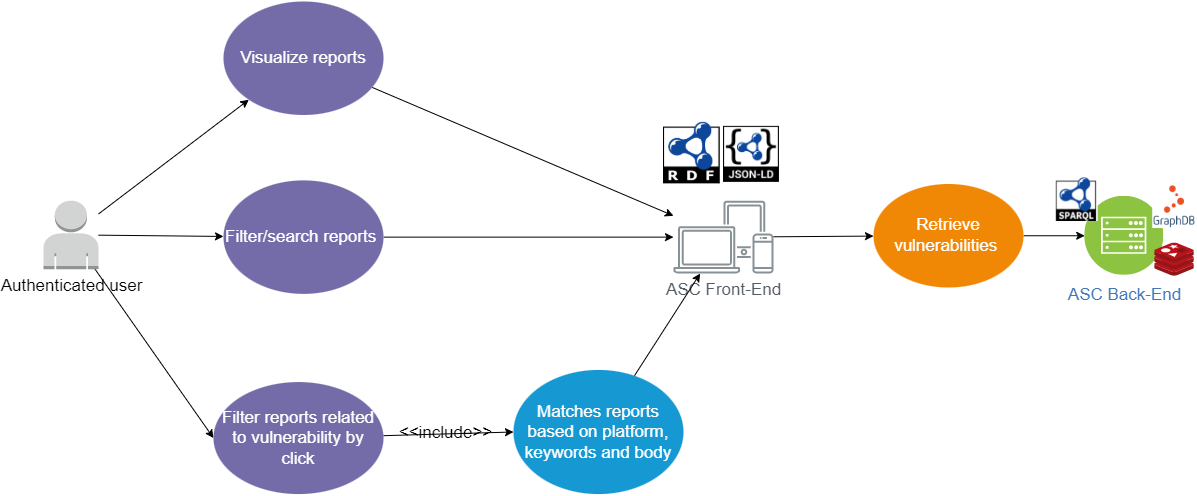

The diagram above was exported from draw.io. Its source (the exported page's mxGraphModel, read from the mxfile embedded in the PNG):
<mxGraphModel dx="3554" dy="752" grid="1" gridSize="10" guides="1" tooltips="1" connect="1" arrows="1" fold="1" page="1" pageScale="1" pageWidth="1169" pageHeight="827" background="none" math="0" shadow="0">
  <root>
    <mxCell id="0" />
    <mxCell id="1" parent="0" />
    <mxCell id="MydffE2L_Uc_DgFvPF0y-1542" style="rounded=0;orthogonalLoop=1;jettySize=auto;html=1;fontSize=17;" edge="1" parent="1" source="MydffE2L_Uc_DgFvPF0y-1545" target="MydffE2L_Uc_DgFvPF0y-1547">
      <mxGeometry relative="1" as="geometry" />
    </mxCell>
    <mxCell id="MydffE2L_Uc_DgFvPF0y-1544" style="rounded=0;orthogonalLoop=1;jettySize=auto;html=1;entryX=0;entryY=0.5;entryDx=0;entryDy=0;fontSize=17;" edge="1" parent="1" source="MydffE2L_Uc_DgFvPF0y-1545" target="MydffE2L_Uc_DgFvPF0y-1549">
      <mxGeometry relative="1" as="geometry" />
    </mxCell>
    <mxCell id="MydffE2L_Uc_DgFvPF0y-1558" style="rounded=0;orthogonalLoop=1;jettySize=auto;html=1;fontSize=17;" edge="1" parent="1" source="MydffE2L_Uc_DgFvPF0y-1545" target="MydffE2L_Uc_DgFvPF0y-1557">
      <mxGeometry relative="1" as="geometry" />
    </mxCell>
    <mxCell id="MydffE2L_Uc_DgFvPF0y-1545" value="Authenticated user" style="outlineConnect=0;dashed=0;verticalLabelPosition=bottom;verticalAlign=top;align=center;html=1;shape=mxgraph.aws3.user;fillColor=#D2D3D3;gradientColor=none;fontSize=17;" vertex="1" parent="1">
      <mxGeometry x="-1180" y="459.13" width="55" height="68.5" as="geometry" />
    </mxCell>
    <mxCell id="MydffE2L_Uc_DgFvPF0y-1546" style="edgeStyle=none;rounded=0;orthogonalLoop=1;jettySize=auto;html=1;fontSize=17;" edge="1" parent="1" source="MydffE2L_Uc_DgFvPF0y-1547" target="MydffE2L_Uc_DgFvPF0y-1552">
      <mxGeometry relative="1" as="geometry" />
    </mxCell>
    <mxCell id="MydffE2L_Uc_DgFvPF0y-1547" value="Visualize reports" style="ellipse;whiteSpace=wrap;html=1;shadow=0;fontFamily=Helvetica;fontSize=17;fontColor=#FFFFFF;align=center;strokeWidth=3;fillColor=#736ca8;strokeColor=none;" vertex="1" parent="1">
      <mxGeometry x="-1000" y="260" width="160" height="113.5" as="geometry" />
    </mxCell>
    <mxCell id="MydffE2L_Uc_DgFvPF0y-1548" style="edgeStyle=none;rounded=0;orthogonalLoop=1;jettySize=auto;html=1;entryX=0;entryY=0.5;entryDx=0;entryDy=0;fontSize=17;" edge="1" parent="1" source="MydffE2L_Uc_DgFvPF0y-1549" target="MydffE2L_Uc_DgFvPF0y-1570">
      <mxGeometry relative="1" as="geometry" />
    </mxCell>
    <mxCell id="MydffE2L_Uc_DgFvPF0y-1571" value="&amp;lt;&amp;lt;include&amp;gt;&amp;gt;" style="edgeLabel;html=1;align=center;verticalAlign=middle;resizable=0;points=[];fontSize=17;labelBackgroundColor=none;" vertex="1" connectable="0" parent="MydffE2L_Uc_DgFvPF0y-1548">
      <mxGeometry x="0.2669" relative="1" as="geometry">
        <mxPoint x="-20" as="offset" />
      </mxGeometry>
    </mxCell>
    <mxCell id="MydffE2L_Uc_DgFvPF0y-1549" value="Filter reports related to vulnerability by click" style="ellipse;whiteSpace=wrap;html=1;shadow=0;fontFamily=Helvetica;fontSize=17;fontColor=#FFFFFF;align=center;strokeWidth=3;fillColor=#736ca8;strokeColor=none;" vertex="1" parent="1">
      <mxGeometry x="-1010" y="640.56" width="170" height="112" as="geometry" />
    </mxCell>
    <mxCell id="MydffE2L_Uc_DgFvPF0y-1565" style="edgeStyle=none;rounded=0;orthogonalLoop=1;jettySize=auto;html=1;fontSize=17;" edge="1" parent="1" source="MydffE2L_Uc_DgFvPF0y-1552" target="MydffE2L_Uc_DgFvPF0y-1564">
      <mxGeometry relative="1" as="geometry" />
    </mxCell>
    <mxCell id="MydffE2L_Uc_DgFvPF0y-1552" value="ASC Front-End" style="sketch=0;outlineConnect=0;gradientColor=none;fontColor=#545B64;strokeColor=none;fillColor=#879196;dashed=0;verticalLabelPosition=bottom;verticalAlign=top;align=center;html=1;fontSize=17;fontStyle=0;aspect=fixed;shape=mxgraph.aws4.illustration_devices;pointerEvents=1" vertex="1" parent="1">
      <mxGeometry x="-550" y="459.13" width="100" height="73" as="geometry" />
    </mxCell>
    <mxCell id="MydffE2L_Uc_DgFvPF0y-1559" style="rounded=0;orthogonalLoop=1;jettySize=auto;html=1;fontSize=17;" edge="1" parent="1" source="MydffE2L_Uc_DgFvPF0y-1557" target="MydffE2L_Uc_DgFvPF0y-1552">
      <mxGeometry relative="1" as="geometry" />
    </mxCell>
    <mxCell id="MydffE2L_Uc_DgFvPF0y-1557" value="Filter/search reports&amp;nbsp;" style="ellipse;whiteSpace=wrap;html=1;shadow=0;fontFamily=Helvetica;fontSize=17;fontColor=#FFFFFF;align=center;strokeWidth=3;fillColor=#736ca8;strokeColor=none;" vertex="1" parent="1">
      <mxGeometry x="-1000" y="438.88" width="160" height="113.5" as="geometry" />
    </mxCell>
    <mxCell id="MydffE2L_Uc_DgFvPF0y-1560" value="ASC Back-End" style="aspect=fixed;perimeter=ellipsePerimeter;html=1;align=center;shadow=0;dashed=0;fontColor=#4277BB;labelBackgroundColor=#ffffff;fontSize=17;spacingTop=3;image;image=img/lib/ibm/infrastructure/mobile_backend.svg;" vertex="1" parent="1">
      <mxGeometry x="-138.78" y="454.75" width="79" height="79" as="geometry" />
    </mxCell>
    <mxCell id="MydffE2L_Uc_DgFvPF0y-1562" value="" style="sketch=0;aspect=fixed;html=1;points=[];align=center;image;fontSize=17;image=img/lib/mscae/Cache_Redis_Product.svg;" vertex="1" parent="1">
      <mxGeometry x="-68.78" y="501.47" width="39.62" height="33.28" as="geometry" />
    </mxCell>
    <mxCell id="MydffE2L_Uc_DgFvPF0y-1563" value="" style="shape=image;verticalLabelPosition=bottom;labelBackgroundColor=default;verticalAlign=top;aspect=fixed;imageAspect=0;image=https://upload.wikimedia.org/wikipedia/commons/b/b2/Ontotext_GraphDB_Logo.png;fontSize=17;" vertex="1" parent="1">
      <mxGeometry x="-70.78" y="443.5" width="43.5" height="43.5" as="geometry" />
    </mxCell>
    <mxCell id="MydffE2L_Uc_DgFvPF0y-1566" style="edgeStyle=none;rounded=0;orthogonalLoop=1;jettySize=auto;html=1;fontSize=17;" edge="1" parent="1" source="MydffE2L_Uc_DgFvPF0y-1564" target="MydffE2L_Uc_DgFvPF0y-1560">
      <mxGeometry relative="1" as="geometry" />
    </mxCell>
    <mxCell id="MydffE2L_Uc_DgFvPF0y-1564" value="Retrieve vulnerabilities&amp;nbsp;" style="ellipse;whiteSpace=wrap;html=1;shadow=0;fontFamily=Helvetica;fontSize=17;fontColor=#FFFFFF;align=center;strokeWidth=3;fillColor=#F08705;strokeColor=none;gradientColor=none;" vertex="1" parent="1">
      <mxGeometry x="-350" y="442.5" width="150" height="103.5" as="geometry" />
    </mxCell>
    <mxCell id="MydffE2L_Uc_DgFvPF0y-1567" value="" style="shape=image;verticalLabelPosition=bottom;labelBackgroundColor=default;verticalAlign=top;aspect=fixed;imageAspect=0;image=data:image/png,(base64 omitted: 5848 chars);fontSize=17;" vertex="1" parent="1">
      <mxGeometry x="-560" y="380.88" width="56.76" height="61.5" as="geometry" />
    </mxCell>
    <mxCell id="MydffE2L_Uc_DgFvPF0y-1568" value="" style="shape=image;verticalLabelPosition=bottom;labelBackgroundColor=default;verticalAlign=top;aspect=fixed;imageAspect=0;image=data:image/png,(base64 omitted: 6696 chars);fontSize=17;" vertex="1" parent="1">
      <mxGeometry x="-168.78" y="436.5" width="43.5" height="43.5" as="geometry" />
    </mxCell>
    <mxCell id="MydffE2L_Uc_DgFvPF0y-1569" value="" style="shape=image;verticalLabelPosition=bottom;labelBackgroundColor=default;verticalAlign=top;aspect=fixed;imageAspect=0;image=https://www.drupal.org/files/project-images/json-ld-logo.png;fontSize=17;" vertex="1" parent="1">
      <mxGeometry x="-500" y="384.88" width="56" height="56" as="geometry" />
    </mxCell>
    <mxCell id="MydffE2L_Uc_DgFvPF0y-1572" style="edgeStyle=none;rounded=0;orthogonalLoop=1;jettySize=auto;html=1;fontSize=17;" edge="1" parent="1" source="MydffE2L_Uc_DgFvPF0y-1570" target="MydffE2L_Uc_DgFvPF0y-1552">
      <mxGeometry relative="1" as="geometry" />
    </mxCell>
    <mxCell id="MydffE2L_Uc_DgFvPF0y-1570" value="Matches reports based on platform, keywords and body" style="ellipse;whiteSpace=wrap;html=1;shadow=0;fontFamily=Helvetica;fontSize=17;fontColor=#FFFFFF;align=center;strokeWidth=3;fillColor=#1699D3;strokeColor=none;" vertex="1" parent="1">
      <mxGeometry x="-710" y="628.4399999999999" width="170" height="124.12" as="geometry" />
    </mxCell>
  </root>
</mxGraphModel>